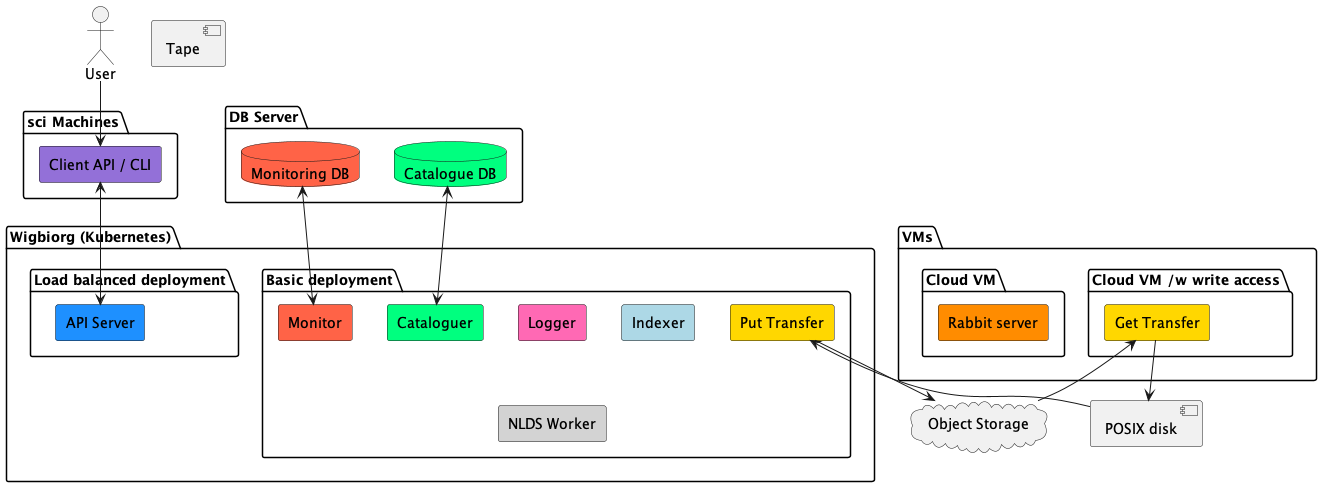

The diagram above was rendered by PlantUML. Its source (embedded in the PNG):
@startuml deployment

<style>
    agent {
        .api {
            FontColor white
            BackgroundColor MediumBlue
        }
    }
</style>

actor user as "User"
package sci_machines as "sci Machines"{
    agent client as "Client API / CLI" #MediumPurple
}

component posix as "POSIX disk"
cloud object_storage as "Object Storage"
component tape as "Tape"

package kubernetes as "Wigbiorg (Kubernetes)" {
    package consumers as "Basic deployment" {
        agent logger as "Logger" #hotpink
        agent indexer as "Indexer" #LightBlue
        agent transfer_put as "Put Transfer" #gold
        agent nlds_worker as "NLDS Worker" #lightgrey
        agent monitoring as "Monitor" #tomato
        agent cataloguer as "Cataloguer" #springgreen
    }
    package nginx as "Load balanced deployment"{
        agent "API Server" as api_server #DodgerBlue 
    }  
}
package vms as "VMs"{
    package cloud_vm_consumer as "Cloud VM /w write access"{
        agent transfer_get as "Get Transfer" #gold
    }

    package cloud_vm_rabbit as "Cloud VM"{
        agent rabbit_server as "Rabbit server" #DarkOrange
    }
}
package db_server as "DB Server"{
    database catalogue_db as "Catalogue DB" #springgreen
    database monitoring_db as "Monitoring DB" #tomato
}

' skinparam agent {
'     fontColor{api_server} #SeaShell
' }

user-->client
client<-->api_server
' api_server-->rabbit_server
' message_broker <--> micro_service_1
' message_broker <--> micro_service_2
' message_broker <--> micro_service_3
' micro_service_3 --> monitoring
' micro_service_1 --> catalogue
' monitoring <--> api_server
' cataloguer <--> api_server
catalogue_db <--> cataloguer
monitoring_db <--> monitoring
' micro_service_3 <--> transfer
transfer_put --> object_storage
transfer_put <-- posix
transfer_get <-- object_storage
transfer_get --> posix
' transfer <--> tape

@enduml